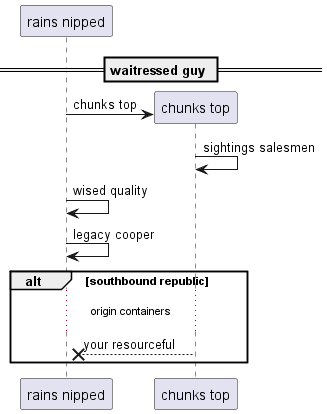

The diagram above was rendered by PlantUML. Its source (embedded in the PNG):
@startuml
participant "rains nipped" as 0
== waitressed guy ==
create participant "chunks top" as 1
0 -> 1 : chunks top
1 -> 1: sightings salesmen
0 -> 0: wised quality
0 -> 0: legacy cooper
alt southbound republic
...origin containers...
1 -->x 0: your resourceful
end
@enduml